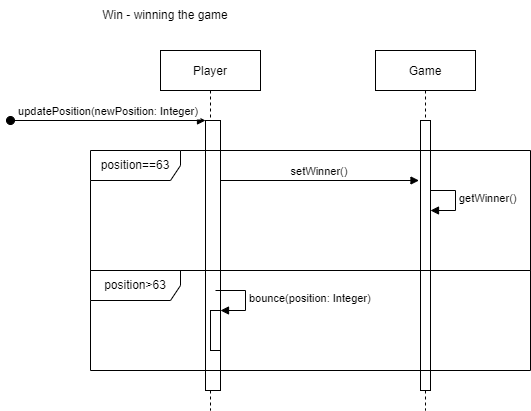

The diagram above was exported from draw.io. Its source (the exported page's mxGraphModel, read from the mxfile embedded in the PNG):
<mxGraphModel dx="735" dy="478" grid="1" gridSize="10" guides="1" tooltips="1" connect="1" arrows="1" fold="1" page="1" pageScale="1" pageWidth="850" pageHeight="1100" math="0" shadow="0">
  <root>
    <mxCell id="0" />
    <mxCell id="1" parent="0" />
    <mxCell id="3nuBFxr9cyL0pnOWT2aG-1" value="Player" style="shape=umlLifeline;perimeter=lifelinePerimeter;container=1;collapsible=0;recursiveResize=0;rounded=0;shadow=0;strokeWidth=1;" parent="1" vertex="1">
      <mxGeometry x="180" y="80" width="100" height="360" as="geometry" />
    </mxCell>
    <mxCell id="3nuBFxr9cyL0pnOWT2aG-2" value="" style="points=[];perimeter=orthogonalPerimeter;rounded=0;shadow=0;strokeWidth=1;" parent="3nuBFxr9cyL0pnOWT2aG-1" vertex="1">
      <mxGeometry x="45" y="70" width="15" height="270" as="geometry" />
    </mxCell>
    <mxCell id="3nuBFxr9cyL0pnOWT2aG-3" value="updatePosition(newPosition: Integer)" style="verticalAlign=bottom;startArrow=oval;endArrow=block;startSize=8;shadow=0;strokeWidth=1;" parent="3nuBFxr9cyL0pnOWT2aG-1" target="3nuBFxr9cyL0pnOWT2aG-2" edge="1">
      <mxGeometry relative="1" as="geometry">
        <mxPoint x="-150" y="70" as="sourcePoint" />
      </mxGeometry>
    </mxCell>
    <mxCell id="Vj5msamN81KdFjWrg25v-5" value="setWinner()" style="verticalAlign=bottom;endArrow=block;entryX=-0.01;entryY=0.064;shadow=0;strokeWidth=1;entryDx=0;entryDy=0;entryPerimeter=0;" edge="1" parent="3nuBFxr9cyL0pnOWT2aG-1">
      <mxGeometry relative="1" as="geometry">
        <mxPoint x="60" y="130.00000000000006" as="sourcePoint" />
        <mxPoint x="258.5" y="130.00000000000006" as="targetPoint" />
      </mxGeometry>
    </mxCell>
    <mxCell id="Vj5msamN81KdFjWrg25v-6" value="" style="html=1;points=[];perimeter=orthogonalPerimeter;" vertex="1" parent="3nuBFxr9cyL0pnOWT2aG-1">
      <mxGeometry x="260" y="160" width="10" height="40" as="geometry" />
    </mxCell>
    <mxCell id="Vj5msamN81KdFjWrg25v-7" value="getWinner()" style="edgeStyle=orthogonalEdgeStyle;html=1;align=left;spacingLeft=2;endArrow=block;rounded=0;entryX=1;entryY=0;" edge="1" target="Vj5msamN81KdFjWrg25v-6" parent="3nuBFxr9cyL0pnOWT2aG-1">
      <mxGeometry relative="1" as="geometry">
        <mxPoint x="265" y="140" as="sourcePoint" />
        <Array as="points">
          <mxPoint x="295" y="140" />
        </Array>
      </mxGeometry>
    </mxCell>
    <mxCell id="Vj5msamN81KdFjWrg25v-9" value="" style="html=1;points=[];perimeter=orthogonalPerimeter;" vertex="1" parent="3nuBFxr9cyL0pnOWT2aG-1">
      <mxGeometry x="50" y="260" width="10" height="40" as="geometry" />
    </mxCell>
    <mxCell id="Vj5msamN81KdFjWrg25v-10" value="bounce(position: Integer)" style="edgeStyle=orthogonalEdgeStyle;html=1;align=left;spacingLeft=2;endArrow=block;rounded=0;entryX=1;entryY=0;" edge="1" target="Vj5msamN81KdFjWrg25v-9" parent="3nuBFxr9cyL0pnOWT2aG-1">
      <mxGeometry relative="1" as="geometry">
        <mxPoint x="55" y="240" as="sourcePoint" />
        <Array as="points">
          <mxPoint x="85" y="240" />
        </Array>
      </mxGeometry>
    </mxCell>
    <mxCell id="3nuBFxr9cyL0pnOWT2aG-5" value="Game" style="shape=umlLifeline;perimeter=lifelinePerimeter;container=1;collapsible=0;recursiveResize=0;rounded=0;shadow=0;strokeWidth=1;" parent="1" vertex="1">
      <mxGeometry x="395" y="80" width="100" height="360" as="geometry" />
    </mxCell>
    <mxCell id="3nuBFxr9cyL0pnOWT2aG-6" value="" style="points=[];perimeter=orthogonalPerimeter;rounded=0;shadow=0;strokeWidth=1;" parent="3nuBFxr9cyL0pnOWT2aG-5" vertex="1">
      <mxGeometry x="45" y="70" width="10" height="270" as="geometry" />
    </mxCell>
    <mxCell id="Vj5msamN81KdFjWrg25v-1" value="Win - winning the game" style="text;html=1;strokeColor=none;fillColor=none;align=center;verticalAlign=middle;whiteSpace=wrap;rounded=0;" vertex="1" parent="1">
      <mxGeometry x="120" y="30" width="130" height="30" as="geometry" />
    </mxCell>
    <mxCell id="Vj5msamN81KdFjWrg25v-13" value="position&amp;gt;63" style="shape=umlFrame;whiteSpace=wrap;html=1;width=90;height=30;" vertex="1" parent="1">
      <mxGeometry x="110" y="300" width="440" height="100" as="geometry" />
    </mxCell>
    <mxCell id="Vj5msamN81KdFjWrg25v-14" value="position==63" style="shape=umlFrame;whiteSpace=wrap;html=1;width=90;height=30;" vertex="1" parent="1">
      <mxGeometry x="110" y="180" width="440" height="120" as="geometry" />
    </mxCell>
  </root>
</mxGraphModel>